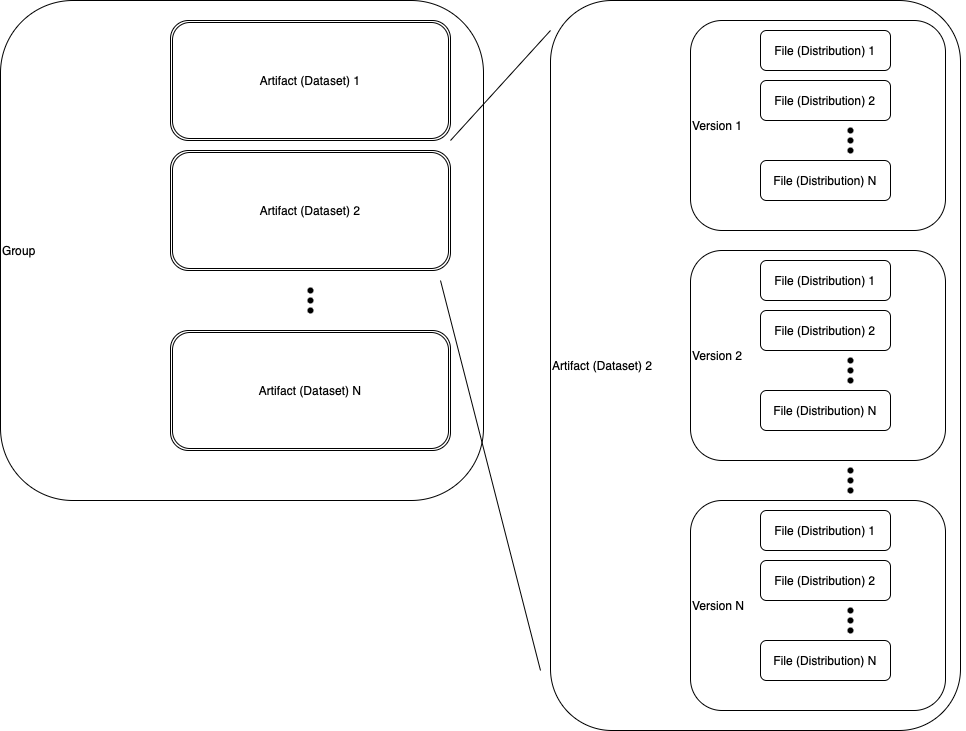

The diagram above was exported from draw.io. Its source (the exported page's mxGraphModel, read from the mxfile embedded in the PNG):
<mxGraphModel dx="1614" dy="565" grid="1" gridSize="10" guides="1" tooltips="1" connect="0" arrows="0" fold="1" page="1" pageScale="1" pageWidth="827" pageHeight="1169" math="0" shadow="0">
  <root>
    <mxCell id="0" />
    <mxCell id="1" parent="0" />
    <mxCell id="3zW4ogBUAhlltXUkSBmJ-1" value="Group" style="rounded=1;whiteSpace=wrap;html=1;align=left;" vertex="1" parent="1">
      <mxGeometry x="-330" y="40" width="483" height="500" as="geometry" />
    </mxCell>
    <mxCell id="3zW4ogBUAhlltXUkSBmJ-36" value="" style="shape=waypoint;sketch=0;fillStyle=solid;size=6;pointerEvents=1;points=[];fillColor=none;resizable=0;rotatable=0;perimeter=centerPerimeter;snapToPoint=1;" vertex="1" parent="1">
      <mxGeometry x="440" y="290" width="20" height="20" as="geometry" />
    </mxCell>
    <mxCell id="3zW4ogBUAhlltXUkSBmJ-37" value="" style="shape=waypoint;sketch=0;fillStyle=solid;size=6;pointerEvents=1;points=[];fillColor=none;resizable=0;rotatable=0;perimeter=centerPerimeter;snapToPoint=1;" vertex="1" parent="1">
      <mxGeometry x="440" y="300" width="20" height="20" as="geometry" />
    </mxCell>
    <mxCell id="3zW4ogBUAhlltXUkSBmJ-38" value="" style="shape=waypoint;sketch=0;fillStyle=solid;size=6;pointerEvents=1;points=[];fillColor=none;resizable=0;rotatable=0;perimeter=centerPerimeter;snapToPoint=1;" vertex="1" parent="1">
      <mxGeometry x="440" y="310" width="20" height="20" as="geometry" />
    </mxCell>
    <mxCell id="3zW4ogBUAhlltXUkSBmJ-43" value="" style="group" vertex="1" connectable="0" parent="1">
      <mxGeometry x="220" y="40" width="415" height="730" as="geometry" />
    </mxCell>
    <mxCell id="3zW4ogBUAhlltXUkSBmJ-2" value="Artifact (Dataset) 2&amp;nbsp;" style="rounded=1;whiteSpace=wrap;html=1;align=left;" vertex="1" parent="3zW4ogBUAhlltXUkSBmJ-43">
      <mxGeometry width="410" height="730" as="geometry" />
    </mxCell>
    <mxCell id="3zW4ogBUAhlltXUkSBmJ-19" value="" style="group" vertex="1" connectable="0" parent="3zW4ogBUAhlltXUkSBmJ-43">
      <mxGeometry x="140" y="20" width="255" height="210" as="geometry" />
    </mxCell>
    <mxCell id="3zW4ogBUAhlltXUkSBmJ-53" value="" style="group" vertex="1" connectable="0" parent="3zW4ogBUAhlltXUkSBmJ-19">
      <mxGeometry width="255" height="210" as="geometry" />
    </mxCell>
    <mxCell id="3zW4ogBUAhlltXUkSBmJ-4" value="Version 1" style="rounded=1;whiteSpace=wrap;html=1;align=left;" vertex="1" parent="3zW4ogBUAhlltXUkSBmJ-53">
      <mxGeometry width="255" height="210" as="geometry" />
    </mxCell>
    <mxCell id="3zW4ogBUAhlltXUkSBmJ-5" value="File (Distribution) 1" style="rounded=1;whiteSpace=wrap;html=1;" vertex="1" parent="3zW4ogBUAhlltXUkSBmJ-53">
      <mxGeometry x="70" y="10" width="130" height="40" as="geometry" />
    </mxCell>
    <mxCell id="3zW4ogBUAhlltXUkSBmJ-12" value="File (Distribution) 2" style="rounded=1;whiteSpace=wrap;html=1;" vertex="1" parent="3zW4ogBUAhlltXUkSBmJ-53">
      <mxGeometry x="70" y="60" width="130" height="40" as="geometry" />
    </mxCell>
    <mxCell id="3zW4ogBUAhlltXUkSBmJ-13" value="File (Distribution) N" style="rounded=1;whiteSpace=wrap;html=1;" vertex="1" parent="3zW4ogBUAhlltXUkSBmJ-53">
      <mxGeometry x="70" y="140" width="130" height="40" as="geometry" />
    </mxCell>
    <mxCell id="3zW4ogBUAhlltXUkSBmJ-15" value="" style="shape=waypoint;sketch=0;fillStyle=solid;size=6;pointerEvents=1;points=[];fillColor=none;resizable=0;rotatable=0;perimeter=centerPerimeter;snapToPoint=1;" vertex="1" parent="3zW4ogBUAhlltXUkSBmJ-53">
      <mxGeometry x="150" y="100" width="20" height="20" as="geometry" />
    </mxCell>
    <mxCell id="3zW4ogBUAhlltXUkSBmJ-16" value="" style="shape=waypoint;sketch=0;fillStyle=solid;size=6;pointerEvents=1;points=[];fillColor=none;resizable=0;rotatable=0;perimeter=centerPerimeter;snapToPoint=1;" vertex="1" parent="3zW4ogBUAhlltXUkSBmJ-53">
      <mxGeometry x="150" y="110" width="20" height="20" as="geometry" />
    </mxCell>
    <mxCell id="3zW4ogBUAhlltXUkSBmJ-17" value="" style="shape=waypoint;sketch=0;fillStyle=solid;size=6;pointerEvents=1;points=[];fillColor=none;resizable=0;rotatable=0;perimeter=centerPerimeter;snapToPoint=1;" vertex="1" parent="3zW4ogBUAhlltXUkSBmJ-53">
      <mxGeometry x="150" y="120" width="20" height="20" as="geometry" />
    </mxCell>
    <mxCell id="3zW4ogBUAhlltXUkSBmJ-39" value="" style="shape=waypoint;sketch=0;fillStyle=solid;size=6;pointerEvents=1;points=[];fillColor=none;resizable=0;rotatable=0;perimeter=centerPerimeter;snapToPoint=1;" vertex="1" parent="3zW4ogBUAhlltXUkSBmJ-43">
      <mxGeometry x="290" y="460" width="20" height="20" as="geometry" />
    </mxCell>
    <mxCell id="3zW4ogBUAhlltXUkSBmJ-40" value="" style="shape=waypoint;sketch=0;fillStyle=solid;size=6;pointerEvents=1;points=[];fillColor=none;resizable=0;rotatable=0;perimeter=centerPerimeter;snapToPoint=1;" vertex="1" parent="3zW4ogBUAhlltXUkSBmJ-43">
      <mxGeometry x="290" y="470" width="20" height="20" as="geometry" />
    </mxCell>
    <mxCell id="3zW4ogBUAhlltXUkSBmJ-41" value="" style="shape=waypoint;sketch=0;fillStyle=solid;size=6;pointerEvents=1;points=[];fillColor=none;resizable=0;rotatable=0;perimeter=centerPerimeter;snapToPoint=1;" vertex="1" parent="3zW4ogBUAhlltXUkSBmJ-43">
      <mxGeometry x="290" y="480" width="20" height="20" as="geometry" />
    </mxCell>
    <mxCell id="3zW4ogBUAhlltXUkSBmJ-54" value="" style="group" vertex="1" connectable="0" parent="3zW4ogBUAhlltXUkSBmJ-43">
      <mxGeometry x="140" y="250" width="255" height="210" as="geometry" />
    </mxCell>
    <mxCell id="3zW4ogBUAhlltXUkSBmJ-55" value="Version 2" style="rounded=1;whiteSpace=wrap;html=1;align=left;" vertex="1" parent="3zW4ogBUAhlltXUkSBmJ-54">
      <mxGeometry width="255" height="210" as="geometry" />
    </mxCell>
    <mxCell id="3zW4ogBUAhlltXUkSBmJ-56" value="File (Distribution) 1" style="rounded=1;whiteSpace=wrap;html=1;" vertex="1" parent="3zW4ogBUAhlltXUkSBmJ-54">
      <mxGeometry x="70" y="10" width="130" height="40" as="geometry" />
    </mxCell>
    <mxCell id="3zW4ogBUAhlltXUkSBmJ-57" value="File (Distribution) 2" style="rounded=1;whiteSpace=wrap;html=1;" vertex="1" parent="3zW4ogBUAhlltXUkSBmJ-54">
      <mxGeometry x="70" y="60" width="130" height="40" as="geometry" />
    </mxCell>
    <mxCell id="3zW4ogBUAhlltXUkSBmJ-58" value="File (Distribution) N" style="rounded=1;whiteSpace=wrap;html=1;" vertex="1" parent="3zW4ogBUAhlltXUkSBmJ-54">
      <mxGeometry x="70" y="140" width="130" height="40" as="geometry" />
    </mxCell>
    <mxCell id="3zW4ogBUAhlltXUkSBmJ-59" value="" style="shape=waypoint;sketch=0;fillStyle=solid;size=6;pointerEvents=1;points=[];fillColor=none;resizable=0;rotatable=0;perimeter=centerPerimeter;snapToPoint=1;" vertex="1" parent="3zW4ogBUAhlltXUkSBmJ-54">
      <mxGeometry x="150" y="100" width="20" height="20" as="geometry" />
    </mxCell>
    <mxCell id="3zW4ogBUAhlltXUkSBmJ-60" value="" style="shape=waypoint;sketch=0;fillStyle=solid;size=6;pointerEvents=1;points=[];fillColor=none;resizable=0;rotatable=0;perimeter=centerPerimeter;snapToPoint=1;" vertex="1" parent="3zW4ogBUAhlltXUkSBmJ-54">
      <mxGeometry x="150" y="110" width="20" height="20" as="geometry" />
    </mxCell>
    <mxCell id="3zW4ogBUAhlltXUkSBmJ-61" value="" style="shape=waypoint;sketch=0;fillStyle=solid;size=6;pointerEvents=1;points=[];fillColor=none;resizable=0;rotatable=0;perimeter=centerPerimeter;snapToPoint=1;" vertex="1" parent="3zW4ogBUAhlltXUkSBmJ-54">
      <mxGeometry x="150" y="120" width="20" height="20" as="geometry" />
    </mxCell>
    <mxCell id="3zW4ogBUAhlltXUkSBmJ-62" value="" style="group" vertex="1" connectable="0" parent="3zW4ogBUAhlltXUkSBmJ-43">
      <mxGeometry x="140" y="500" width="255" height="210" as="geometry" />
    </mxCell>
    <mxCell id="3zW4ogBUAhlltXUkSBmJ-63" value="Version N" style="rounded=1;whiteSpace=wrap;html=1;align=left;" vertex="1" parent="3zW4ogBUAhlltXUkSBmJ-62">
      <mxGeometry width="255" height="210" as="geometry" />
    </mxCell>
    <mxCell id="3zW4ogBUAhlltXUkSBmJ-64" value="File (Distribution) 1" style="rounded=1;whiteSpace=wrap;html=1;" vertex="1" parent="3zW4ogBUAhlltXUkSBmJ-62">
      <mxGeometry x="70" y="10" width="130" height="40" as="geometry" />
    </mxCell>
    <mxCell id="3zW4ogBUAhlltXUkSBmJ-65" value="File (Distribution) 2" style="rounded=1;whiteSpace=wrap;html=1;" vertex="1" parent="3zW4ogBUAhlltXUkSBmJ-62">
      <mxGeometry x="70" y="60" width="130" height="40" as="geometry" />
    </mxCell>
    <mxCell id="3zW4ogBUAhlltXUkSBmJ-66" value="File (Distribution) N" style="rounded=1;whiteSpace=wrap;html=1;" vertex="1" parent="3zW4ogBUAhlltXUkSBmJ-62">
      <mxGeometry x="70" y="140" width="130" height="40" as="geometry" />
    </mxCell>
    <mxCell id="3zW4ogBUAhlltXUkSBmJ-67" value="" style="shape=waypoint;sketch=0;fillStyle=solid;size=6;pointerEvents=1;points=[];fillColor=none;resizable=0;rotatable=0;perimeter=centerPerimeter;snapToPoint=1;" vertex="1" parent="3zW4ogBUAhlltXUkSBmJ-62">
      <mxGeometry x="150" y="100" width="20" height="20" as="geometry" />
    </mxCell>
    <mxCell id="3zW4ogBUAhlltXUkSBmJ-68" value="" style="shape=waypoint;sketch=0;fillStyle=solid;size=6;pointerEvents=1;points=[];fillColor=none;resizable=0;rotatable=0;perimeter=centerPerimeter;snapToPoint=1;" vertex="1" parent="3zW4ogBUAhlltXUkSBmJ-62">
      <mxGeometry x="150" y="110" width="20" height="20" as="geometry" />
    </mxCell>
    <mxCell id="3zW4ogBUAhlltXUkSBmJ-69" value="" style="shape=waypoint;sketch=0;fillStyle=solid;size=6;pointerEvents=1;points=[];fillColor=none;resizable=0;rotatable=0;perimeter=centerPerimeter;snapToPoint=1;" vertex="1" parent="3zW4ogBUAhlltXUkSBmJ-62">
      <mxGeometry x="150" y="120" width="20" height="20" as="geometry" />
    </mxCell>
    <mxCell id="3zW4ogBUAhlltXUkSBmJ-44" style="edgeStyle=orthogonalEdgeStyle;rounded=0;orthogonalLoop=1;jettySize=auto;html=1;exitX=0.5;exitY=1;exitDx=0;exitDy=0;" edge="1" parent="1" source="3zW4ogBUAhlltXUkSBmJ-1" target="3zW4ogBUAhlltXUkSBmJ-1">
      <mxGeometry relative="1" as="geometry" />
    </mxCell>
    <mxCell id="3zW4ogBUAhlltXUkSBmJ-45" value="Artifact (Dataset) 1" style="shape=ext;double=1;rounded=1;whiteSpace=wrap;html=1;" vertex="1" parent="1">
      <mxGeometry x="-160" y="60" width="280" height="120" as="geometry" />
    </mxCell>
    <mxCell id="3zW4ogBUAhlltXUkSBmJ-46" value="Artifact (Dataset) 2" style="shape=ext;double=1;rounded=1;whiteSpace=wrap;html=1;" vertex="1" parent="1">
      <mxGeometry x="-160" y="190" width="280" height="120" as="geometry" />
    </mxCell>
    <mxCell id="3zW4ogBUAhlltXUkSBmJ-47" value="Artifact (Dataset) N" style="shape=ext;double=1;rounded=1;whiteSpace=wrap;html=1;" vertex="1" parent="1">
      <mxGeometry x="-160" y="370" width="280" height="120" as="geometry" />
    </mxCell>
    <mxCell id="3zW4ogBUAhlltXUkSBmJ-48" value="" style="shape=waypoint;sketch=0;fillStyle=solid;size=6;pointerEvents=1;points=[];fillColor=none;resizable=0;rotatable=0;perimeter=centerPerimeter;snapToPoint=1;" vertex="1" parent="1">
      <mxGeometry x="-30" y="320" width="20" height="20" as="geometry" />
    </mxCell>
    <mxCell id="3zW4ogBUAhlltXUkSBmJ-49" value="" style="shape=waypoint;sketch=0;fillStyle=solid;size=6;pointerEvents=1;points=[];fillColor=none;resizable=0;rotatable=0;perimeter=centerPerimeter;snapToPoint=1;" vertex="1" parent="1">
      <mxGeometry x="-30" y="330" width="20" height="20" as="geometry" />
    </mxCell>
    <mxCell id="3zW4ogBUAhlltXUkSBmJ-50" value="" style="shape=waypoint;sketch=0;fillStyle=solid;size=6;pointerEvents=1;points=[];fillColor=none;resizable=0;rotatable=0;perimeter=centerPerimeter;snapToPoint=1;" vertex="1" parent="1">
      <mxGeometry x="-30" y="340" width="20" height="20" as="geometry" />
    </mxCell>
    <mxCell id="3zW4ogBUAhlltXUkSBmJ-51" value="" style="endArrow=none;html=1;rounded=0;" edge="1" parent="1">
      <mxGeometry width="50" height="50" relative="1" as="geometry">
        <mxPoint x="110" y="320" as="sourcePoint" />
        <mxPoint x="210" y="710" as="targetPoint" />
      </mxGeometry>
    </mxCell>
    <mxCell id="3zW4ogBUAhlltXUkSBmJ-52" value="" style="endArrow=none;html=1;rounded=0;strokeColor=default;jumpStyle=line;anchorPointDirection=0;snapToPoint=0;ignoreEdge=1;" edge="1" parent="1">
      <mxGeometry width="50" height="50" relative="1" as="geometry">
        <mxPoint x="120" y="180" as="sourcePoint" />
        <mxPoint x="220" y="70" as="targetPoint" />
      </mxGeometry>
    </mxCell>
  </root>
</mxGraphModel>